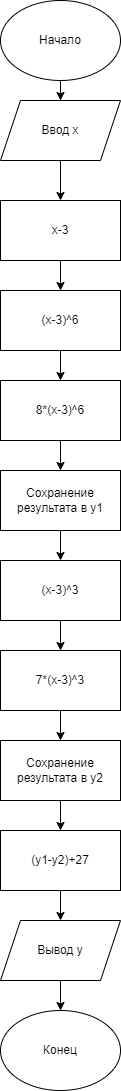

The diagram above was exported from draw.io. Its source (the exported page's mxGraphModel, read from the mxfile embedded in the PNG):
<mxGraphModel dx="2074" dy="1087" grid="0" gridSize="10" guides="1" tooltips="1" connect="1" arrows="1" fold="1" page="1" pageScale="1" pageWidth="827" pageHeight="1169" background="none" math="0" shadow="0">
  <root>
    <mxCell id="0" />
    <mxCell id="1" parent="0" />
    <mxCell id="9iBhFpAvBhPt7v6TdD1G-2" value="Конец" style="ellipse;whiteSpace=wrap;html=1;" parent="1" vertex="1">
      <mxGeometry x="339" y="1026" width="120" height="80" as="geometry" />
    </mxCell>
    <mxCell id="9iBhFpAvBhPt7v6TdD1G-24" value="" style="edgeStyle=orthogonalEdgeStyle;rounded=0;orthogonalLoop=1;jettySize=auto;html=1;" parent="1" source="9iBhFpAvBhPt7v6TdD1G-3" target="9iBhFpAvBhPt7v6TdD1G-14" edge="1">
      <mxGeometry relative="1" as="geometry" />
    </mxCell>
    <mxCell id="9iBhFpAvBhPt7v6TdD1G-3" value="Начало" style="ellipse;whiteSpace=wrap;html=1;" parent="1" vertex="1">
      <mxGeometry x="339" y="16" width="120" height="80" as="geometry" />
    </mxCell>
    <mxCell id="9iBhFpAvBhPt7v6TdD1G-26" value="" style="edgeStyle=orthogonalEdgeStyle;rounded=0;orthogonalLoop=1;jettySize=auto;html=1;" parent="1" source="9iBhFpAvBhPt7v6TdD1G-5" target="9iBhFpAvBhPt7v6TdD1G-6" edge="1">
      <mxGeometry relative="1" as="geometry" />
    </mxCell>
    <mxCell id="9iBhFpAvBhPt7v6TdD1G-5" value="x-3" style="rounded=0;whiteSpace=wrap;html=1;" parent="1" vertex="1">
      <mxGeometry x="339" y="216" width="120" height="60" as="geometry" />
    </mxCell>
    <mxCell id="9iBhFpAvBhPt7v6TdD1G-27" value="" style="edgeStyle=orthogonalEdgeStyle;rounded=0;orthogonalLoop=1;jettySize=auto;html=1;" parent="1" source="9iBhFpAvBhPt7v6TdD1G-6" target="9iBhFpAvBhPt7v6TdD1G-7" edge="1">
      <mxGeometry relative="1" as="geometry" />
    </mxCell>
    <mxCell id="9iBhFpAvBhPt7v6TdD1G-6" value="(x-3)^6" style="rounded=0;whiteSpace=wrap;html=1;" parent="1" vertex="1">
      <mxGeometry x="339" y="306" width="120" height="60" as="geometry" />
    </mxCell>
    <mxCell id="9iBhFpAvBhPt7v6TdD1G-28" value="" style="edgeStyle=orthogonalEdgeStyle;rounded=0;orthogonalLoop=1;jettySize=auto;html=1;" parent="1" source="9iBhFpAvBhPt7v6TdD1G-7" target="9iBhFpAvBhPt7v6TdD1G-8" edge="1">
      <mxGeometry relative="1" as="geometry" />
    </mxCell>
    <mxCell id="9iBhFpAvBhPt7v6TdD1G-7" value="8*(x-3)^6" style="rounded=0;whiteSpace=wrap;html=1;" parent="1" vertex="1">
      <mxGeometry x="339" y="396" width="120" height="60" as="geometry" />
    </mxCell>
    <mxCell id="9iBhFpAvBhPt7v6TdD1G-29" value="" style="edgeStyle=orthogonalEdgeStyle;rounded=0;orthogonalLoop=1;jettySize=auto;html=1;" parent="1" source="9iBhFpAvBhPt7v6TdD1G-8" target="9iBhFpAvBhPt7v6TdD1G-9" edge="1">
      <mxGeometry relative="1" as="geometry" />
    </mxCell>
    <mxCell id="9iBhFpAvBhPt7v6TdD1G-8" value="Сохранение результата в y1" style="rounded=0;whiteSpace=wrap;html=1;" parent="1" vertex="1">
      <mxGeometry x="339" y="486" width="120" height="60" as="geometry" />
    </mxCell>
    <mxCell id="9iBhFpAvBhPt7v6TdD1G-30" value="" style="edgeStyle=orthogonalEdgeStyle;rounded=0;orthogonalLoop=1;jettySize=auto;html=1;" parent="1" source="9iBhFpAvBhPt7v6TdD1G-9" target="9iBhFpAvBhPt7v6TdD1G-10" edge="1">
      <mxGeometry relative="1" as="geometry" />
    </mxCell>
    <mxCell id="9iBhFpAvBhPt7v6TdD1G-9" value="(x-3)^3" style="rounded=0;whiteSpace=wrap;html=1;" parent="1" vertex="1">
      <mxGeometry x="339" y="576" width="120" height="60" as="geometry" />
    </mxCell>
    <mxCell id="9iBhFpAvBhPt7v6TdD1G-33" value="" style="edgeStyle=orthogonalEdgeStyle;rounded=0;orthogonalLoop=1;jettySize=auto;html=1;" parent="1" source="9iBhFpAvBhPt7v6TdD1G-10" target="9iBhFpAvBhPt7v6TdD1G-11" edge="1">
      <mxGeometry relative="1" as="geometry" />
    </mxCell>
    <mxCell id="9iBhFpAvBhPt7v6TdD1G-10" value="7*(x-3)^3" style="rounded=0;whiteSpace=wrap;html=1;" parent="1" vertex="1">
      <mxGeometry x="339" y="666" width="120" height="60" as="geometry" />
    </mxCell>
    <mxCell id="9iBhFpAvBhPt7v6TdD1G-34" value="" style="edgeStyle=orthogonalEdgeStyle;rounded=0;orthogonalLoop=1;jettySize=auto;html=1;" parent="1" source="9iBhFpAvBhPt7v6TdD1G-11" target="9iBhFpAvBhPt7v6TdD1G-12" edge="1">
      <mxGeometry relative="1" as="geometry" />
    </mxCell>
    <mxCell id="9iBhFpAvBhPt7v6TdD1G-11" value="Сохранение результата в y2" style="rounded=0;whiteSpace=wrap;html=1;" parent="1" vertex="1">
      <mxGeometry x="339" y="756" width="120" height="60" as="geometry" />
    </mxCell>
    <mxCell id="9iBhFpAvBhPt7v6TdD1G-35" value="" style="edgeStyle=orthogonalEdgeStyle;rounded=0;orthogonalLoop=1;jettySize=auto;html=1;" parent="1" source="9iBhFpAvBhPt7v6TdD1G-12" target="9iBhFpAvBhPt7v6TdD1G-15" edge="1">
      <mxGeometry relative="1" as="geometry" />
    </mxCell>
    <mxCell id="9iBhFpAvBhPt7v6TdD1G-12" value="(y1-y2)+27" style="rounded=0;whiteSpace=wrap;html=1;" parent="1" vertex="1">
      <mxGeometry x="339" y="846" width="120" height="60" as="geometry" />
    </mxCell>
    <mxCell id="9iBhFpAvBhPt7v6TdD1G-25" value="" style="edgeStyle=orthogonalEdgeStyle;rounded=0;orthogonalLoop=1;jettySize=auto;html=1;" parent="1" source="9iBhFpAvBhPt7v6TdD1G-14" target="9iBhFpAvBhPt7v6TdD1G-5" edge="1">
      <mxGeometry relative="1" as="geometry" />
    </mxCell>
    <mxCell id="9iBhFpAvBhPt7v6TdD1G-14" value="Ввод x" style="shape=parallelogram;perimeter=parallelogramPerimeter;whiteSpace=wrap;html=1;fixedSize=1;" parent="1" vertex="1">
      <mxGeometry x="339" y="116" width="120" height="60" as="geometry" />
    </mxCell>
    <mxCell id="9iBhFpAvBhPt7v6TdD1G-36" value="" style="edgeStyle=orthogonalEdgeStyle;rounded=0;orthogonalLoop=1;jettySize=auto;html=1;" parent="1" source="9iBhFpAvBhPt7v6TdD1G-15" target="9iBhFpAvBhPt7v6TdD1G-2" edge="1">
      <mxGeometry relative="1" as="geometry" />
    </mxCell>
    <mxCell id="9iBhFpAvBhPt7v6TdD1G-15" value="Вывод y" style="shape=parallelogram;perimeter=parallelogramPerimeter;whiteSpace=wrap;html=1;fixedSize=1;" parent="1" vertex="1">
      <mxGeometry x="339" y="936" width="120" height="60" as="geometry" />
    </mxCell>
  </root>
</mxGraphModel>